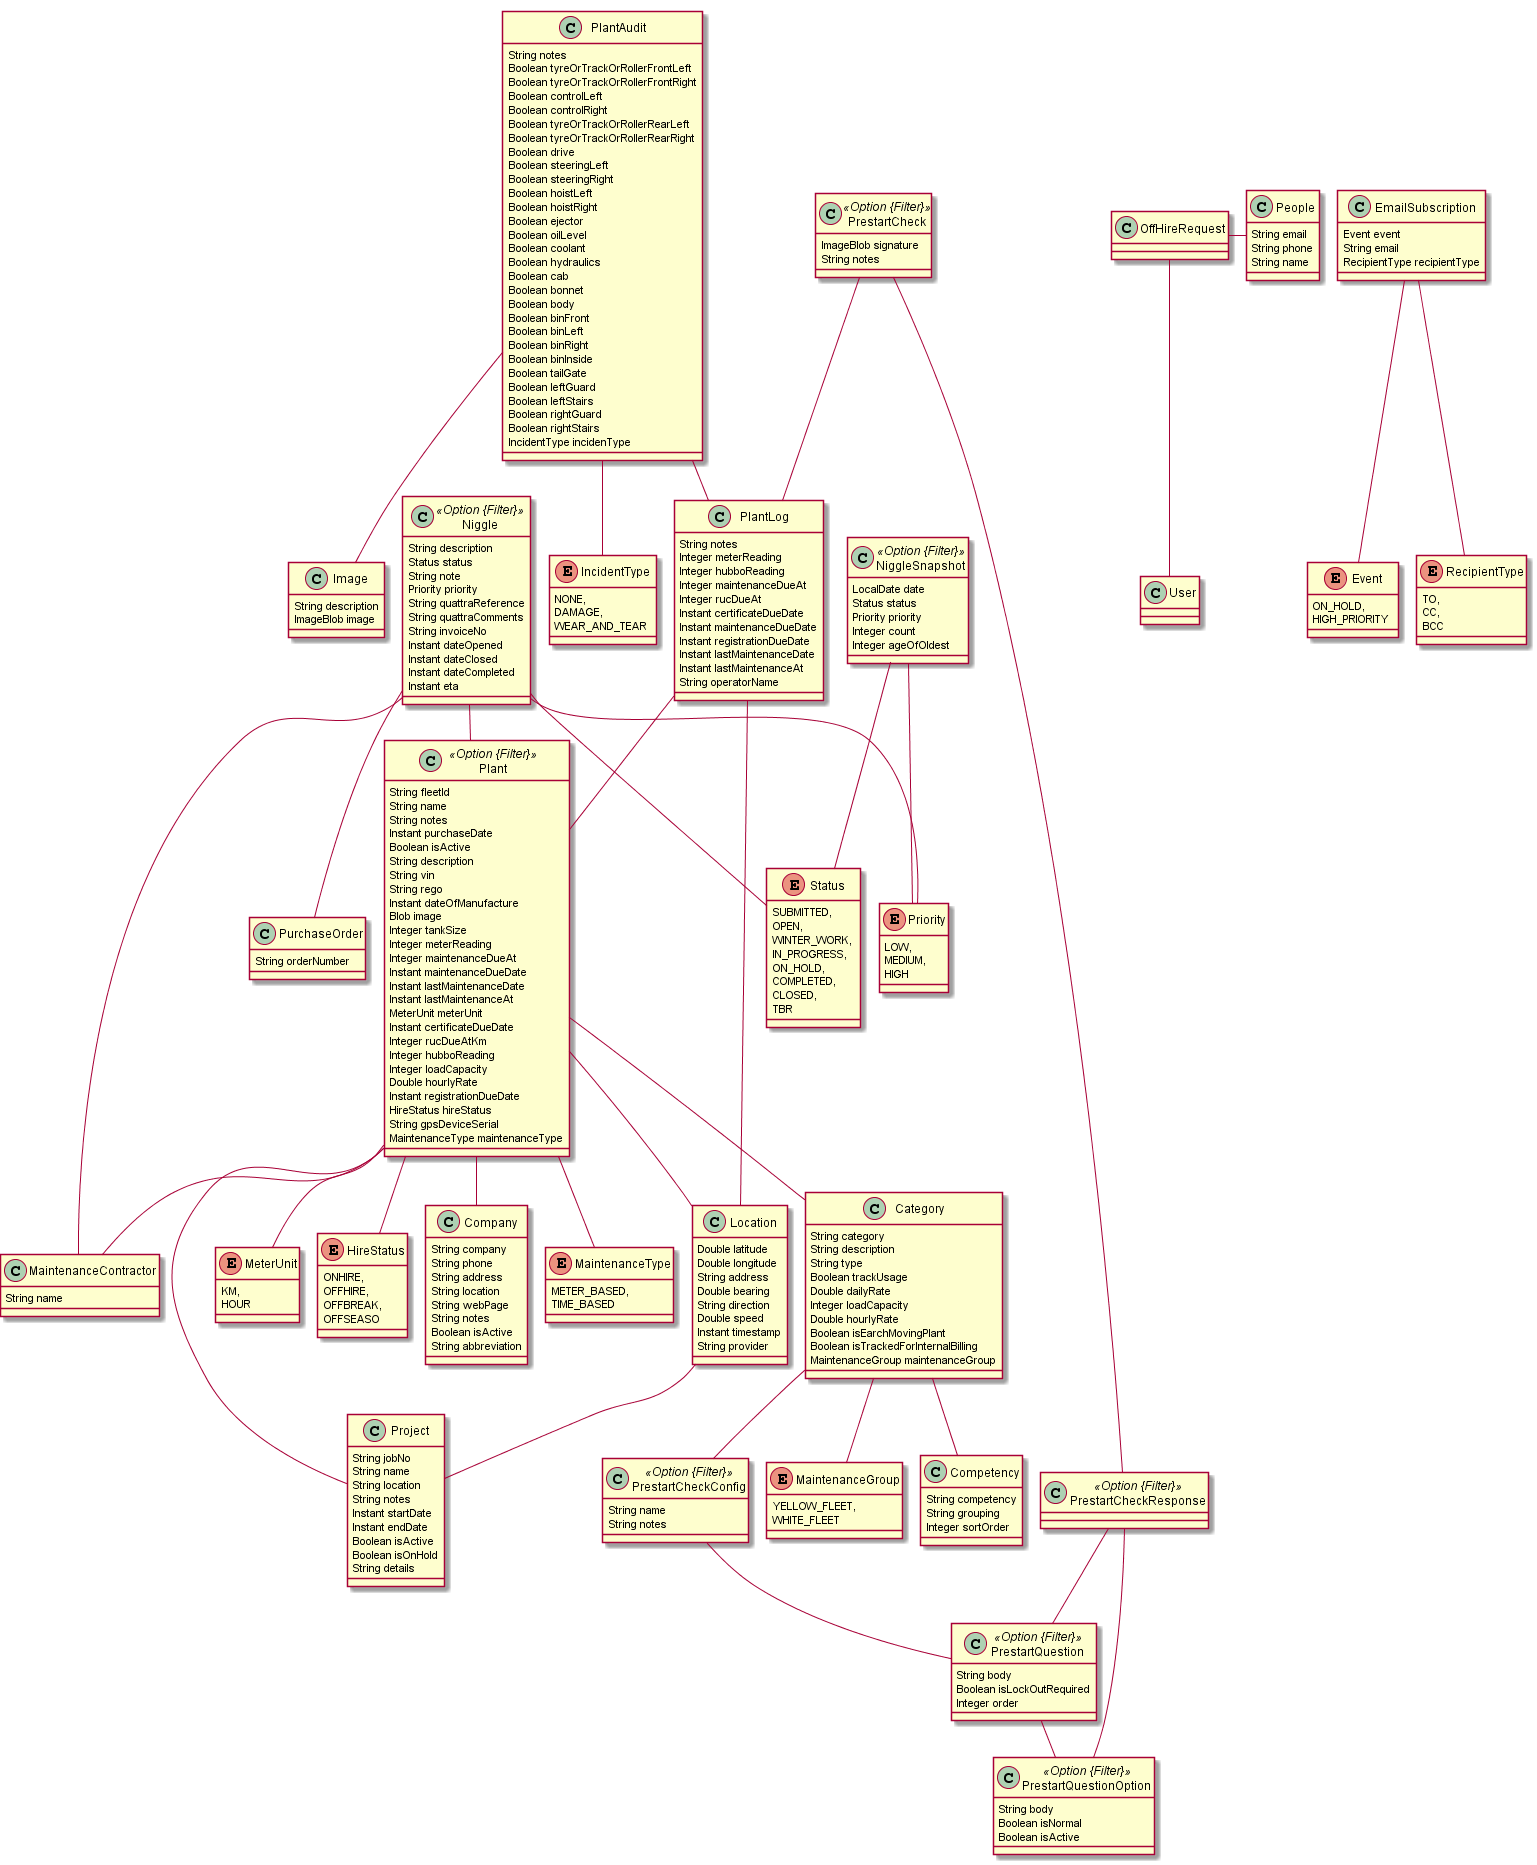

The diagram above was rendered by PlantUML. Its source (embedded in the PNG):
@startuml
	!pragma graphviz_dot jdot
	!pragma syntax class		
	class Plant <<Option {Filter}>> {
		String fleetId
		String name
		String notes
		Instant purchaseDate
		Boolean isActive
		String description
		String vin
		String rego
		Instant dateOfManufacture
		Blob image
		Integer tankSize
		Integer meterReading
		Integer maintenanceDueAt
		Instant maintenanceDueDate
		Instant lastMaintenanceDate
		Instant lastMaintenanceAt
		MeterUnit meterUnit
		Instant certificateDueDate
		Integer rucDueAtKm
		Integer hubboReading
		Integer loadCapacity
		Double hourlyRate
		Instant registrationDueDate
		HireStatus hireStatus
		String gpsDeviceSerial
		MaintenanceType maintenanceType
	}
	Plant ..> MeterUnit
	Plant ..> HireStatus
	Plant ..> MaintenanceType
	enum MaintenanceType {
		METER_BASED, 
		TIME_BASED 
	}
	class Location  {
		Double latitude
		Double longitude
		String address
		Double bearing
		String direction
		Double speed
		Instant timestamp
		String provider
	}
	enum HireStatus {
		ONHIRE, 
		OFFHIRE, 
		OFFBREAK, 
		OFFSEASO 
	}
	class OffHireRequest  {
	}
	class Category  {
		String category
		String description
		String type
		Boolean trackUsage
		Double dailyRate
		Integer loadCapacity
		Double hourlyRate
		Boolean isEarchMovingPlant
		Boolean isTrackedForInternalBilling
		MaintenanceGroup maintenanceGroup
	}
	Category ..> MaintenanceGroup
	class Company  {
		String company
		String phone
		String address
		String location
		String webPage
		String notes
		Boolean isActive
		String abbreviation
	}
	enum MeterUnit {
		KM, 
		HOUR 
	}
	class MaintenanceContractor  {
		String name
	}
	class Project  {
		String jobNo
		String name
		String location
		String notes
		Instant startDate
		Instant endDate
		Boolean isActive
		Boolean isOnHold
		String details
	}
	class Competency  {
		String competency
		String grouping
		Integer sortOrder
	}
	class People  {
		String email
		String phone
		String name
	}
	class Niggle <<Option {Filter}>> {
		String description
		Status status
		String note
		Priority priority
		String quattraReference
		String quattraComments
		String invoiceNo
		Instant dateOpened
		Instant dateClosed
		Instant dateCompleted
		Instant eta
	}
	Niggle ..> Status
	Niggle ..> Priority
	enum Priority {
		LOW, 
		MEDIUM, 
		HIGH 
	}
	enum Status {
		SUBMITTED, 
		OPEN, 
		WINTER_WORK, 
		IN_PROGRESS, 
		ON_HOLD, 
		COMPLETED, 
		CLOSED, 
		TBR 
	}
	class PlantLog  {
		String notes
		Integer meterReading
		Integer hubboReading
		Integer maintenanceDueAt
		Integer rucDueAt
		Instant certificateDueDate
		Instant maintenanceDueDate
		Instant registrationDueDate
		Instant lastMaintenanceDate
		Instant lastMaintenanceAt
		String operatorName
	}
	class PlantAudit  {
		String notes
		Boolean tyreOrTrackOrRollerFrontLeft
		Boolean tyreOrTrackOrRollerFrontRight
		Boolean controlLeft
		Boolean controlRight
		Boolean tyreOrTrackOrRollerRearLeft
		Boolean tyreOrTrackOrRollerRearRight
		Boolean drive
		Boolean steeringLeft
		Boolean steeringRight
		Boolean hoistLeft
		Boolean hoistRight
		Boolean ejector
		Boolean oilLevel
		Boolean coolant
		Boolean hydraulics
		Boolean cab
		Boolean bonnet
		Boolean body
		Boolean binFront
		Boolean binLeft
		Boolean binRight
		Boolean binInside
		Boolean tailGate
		Boolean leftGuard
		Boolean leftStairs
		Boolean rightGuard
		Boolean rightStairs
		IncidentType incidenType
	}
	PlantAudit ..> IncidentType
	class Image  {
		String description
		ImageBlob image
	}
	enum IncidentType {
		NONE, 
		DAMAGE, 
		WEAR_AND_TEAR 
	}
	class PurchaseOrder  {
		String orderNumber
	}
	class NiggleSnapshot <<Option {Filter}>> {
		LocalDate date
		Status status
		Priority priority
		Integer count
		Integer ageOfOldest
	}
	NiggleSnapshot ..> Status
	NiggleSnapshot ..> Priority
	class EmailSubscription  {
		Event event
		String email
		RecipientType recipientType
	}
	EmailSubscription ..> Event
	EmailSubscription ..> RecipientType
	class PrestartCheck <<Option {Filter}>> {
		ImageBlob signature
		String notes
	}
	class PrestartCheckResponse <<Option {Filter}>> {
	}
	class PrestartCheckConfig <<Option {Filter}>> {
		String name
		String notes
	}
	class PrestartQuestion <<Option {Filter}>> {
		String body
		Boolean isLockOutRequired
		Integer order
	}
	class PrestartQuestionOption <<Option {Filter}>> {
		String body
		Boolean isNormal
		Boolean isActive
	}
	enum Event {
		ON_HOLD, 
		HIGH_PRIORITY 
	}
	enum RecipientType {
		TO, 
		CC, 
		BCC 
	}
	Plant  "category 0..* " o-- "0..1 "  Category
	Plant  "owner 0..* " o-- "0..1 "  Company
	Plant  "assignedContractor 0..* " o-- "0..1 "  MaintenanceContractor
	Plant  "project 0..* " o-- "0..1 "  Project
	PlantLog  "plant 0..* " o-- "0..1 "  Plant
	Niggle  "plant 0..* " o-- "0..1 "  Plant
	Niggle  "assignedContractor 0..* " o-- "0..1 "  MaintenanceContractor
	Category  "competency 0..* " o-- "0..1 "  Competency
	Location  "project 0..* " o-- "0..1 "  Project
	Category  "prestartCheckConfig 0..* " o-- "0..1 "  PrestartCheckConfig
	PrestartCheckResponse  "question 0..* " o-- "0..1 "  PrestartQuestion
	PrestartCheckResponse  "response 0..* " o-- "0..1 "  PrestartQuestionOption
	Niggle  "purchaseOrder 0..1 " -- "0..1 "  PurchaseOrder
	Plant  "location 0..1 " -- "0..1 "  Location
	PrestartCheck  "plantLog 0..1 " -- "0..1 "  PlantLog
	PlantAudit  "plantLog 0..1 " -- "0..1 "  PlantLog
	PlantLog  "location 0..1 " -- "0..1 "  Location
	PrestartCheckConfig  "questionlist 0..1 " --o "0..* "  PrestartQuestion
	PrestartCheck  "responses 0..1 " --o "0..* "  PrestartCheckResponse
	PrestartQuestion  "options 0..1 " --o "0..* "  PrestartQuestionOption
	PlantAudit  "photos 0..1 " --o "0..* "  Image
	enum MaintenanceGroup {
		YELLOW_FLEET, 
		WHITE_FLEET 
	}
	class User  {
	}
@enduml